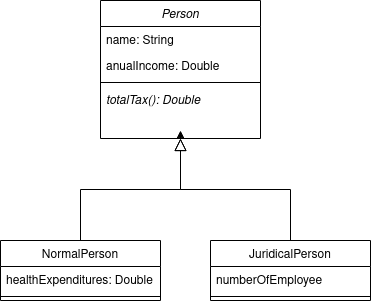

The diagram above was exported from draw.io. Its source (the exported page's mxGraphModel, read from the mxfile embedded in the PNG):
<mxGraphModel dx="1086" dy="483" grid="1" gridSize="10" guides="1" tooltips="1" connect="1" arrows="1" fold="1" page="1" pageScale="1" pageWidth="827" pageHeight="1169" math="0" shadow="0">
  <root>
    <mxCell id="WIyWlLk6GJQsqaUBKTNV-0" />
    <mxCell id="WIyWlLk6GJQsqaUBKTNV-1" parent="WIyWlLk6GJQsqaUBKTNV-0" />
    <mxCell id="elem12wO8fgDqoAW4pC9-4" style="edgeStyle=orthogonalEdgeStyle;rounded=0;orthogonalLoop=1;jettySize=auto;html=1;exitX=0.5;exitY=1;exitDx=0;exitDy=0;" edge="1" parent="WIyWlLk6GJQsqaUBKTNV-1" source="zkfFHV4jXpPFQw0GAbJ--0">
      <mxGeometry relative="1" as="geometry">
        <mxPoint x="300" y="250" as="targetPoint" />
      </mxGeometry>
    </mxCell>
    <mxCell id="zkfFHV4jXpPFQw0GAbJ--0" value="Person" style="swimlane;fontStyle=2;align=center;verticalAlign=top;childLayout=stackLayout;horizontal=1;startSize=26;horizontalStack=0;resizeParent=1;resizeLast=0;collapsible=1;marginBottom=0;rounded=0;shadow=0;strokeWidth=1;" parent="WIyWlLk6GJQsqaUBKTNV-1" vertex="1">
      <mxGeometry x="220" y="120" width="160" height="138" as="geometry">
        <mxRectangle x="230" y="140" width="160" height="26" as="alternateBounds" />
      </mxGeometry>
    </mxCell>
    <mxCell id="zkfFHV4jXpPFQw0GAbJ--1" value="name: String" style="text;align=left;verticalAlign=top;spacingLeft=4;spacingRight=4;overflow=hidden;rotatable=0;points=[[0,0.5],[1,0.5]];portConstraint=eastwest;" parent="zkfFHV4jXpPFQw0GAbJ--0" vertex="1">
      <mxGeometry y="26" width="160" height="26" as="geometry" />
    </mxCell>
    <mxCell id="zkfFHV4jXpPFQw0GAbJ--2" value="anualIncome: Double" style="text;align=left;verticalAlign=top;spacingLeft=4;spacingRight=4;overflow=hidden;rotatable=0;points=[[0,0.5],[1,0.5]];portConstraint=eastwest;rounded=0;shadow=0;html=0;" parent="zkfFHV4jXpPFQw0GAbJ--0" vertex="1">
      <mxGeometry y="52" width="160" height="26" as="geometry" />
    </mxCell>
    <mxCell id="zkfFHV4jXpPFQw0GAbJ--4" value="" style="line;html=1;strokeWidth=1;align=left;verticalAlign=middle;spacingTop=-1;spacingLeft=3;spacingRight=3;rotatable=0;labelPosition=right;points=[];portConstraint=eastwest;" parent="zkfFHV4jXpPFQw0GAbJ--0" vertex="1">
      <mxGeometry y="78" width="160" height="8" as="geometry" />
    </mxCell>
    <mxCell id="zkfFHV4jXpPFQw0GAbJ--5" value="totalTax(): Double" style="text;align=left;verticalAlign=top;spacingLeft=4;spacingRight=4;overflow=hidden;rotatable=0;points=[[0,0.5],[1,0.5]];portConstraint=eastwest;fontStyle=2" parent="zkfFHV4jXpPFQw0GAbJ--0" vertex="1">
      <mxGeometry y="86" width="160" height="26" as="geometry" />
    </mxCell>
    <mxCell id="zkfFHV4jXpPFQw0GAbJ--6" value="NormalPerson" style="swimlane;fontStyle=0;align=center;verticalAlign=top;childLayout=stackLayout;horizontal=1;startSize=26;horizontalStack=0;resizeParent=1;resizeLast=0;collapsible=1;marginBottom=0;rounded=0;shadow=0;strokeWidth=1;" parent="WIyWlLk6GJQsqaUBKTNV-1" vertex="1">
      <mxGeometry x="120" y="360" width="160" height="60" as="geometry">
        <mxRectangle x="130" y="380" width="160" height="26" as="alternateBounds" />
      </mxGeometry>
    </mxCell>
    <mxCell id="zkfFHV4jXpPFQw0GAbJ--7" value="healthExpenditures: Double" style="text;align=left;verticalAlign=top;spacingLeft=4;spacingRight=4;overflow=hidden;rotatable=0;points=[[0,0.5],[1,0.5]];portConstraint=eastwest;" parent="zkfFHV4jXpPFQw0GAbJ--6" vertex="1">
      <mxGeometry y="26" width="160" height="26" as="geometry" />
    </mxCell>
    <mxCell id="zkfFHV4jXpPFQw0GAbJ--9" value="" style="line;html=1;strokeWidth=1;align=left;verticalAlign=middle;spacingTop=-1;spacingLeft=3;spacingRight=3;rotatable=0;labelPosition=right;points=[];portConstraint=eastwest;" parent="zkfFHV4jXpPFQw0GAbJ--6" vertex="1">
      <mxGeometry y="52" width="160" height="8" as="geometry" />
    </mxCell>
    <mxCell id="zkfFHV4jXpPFQw0GAbJ--12" value="" style="endArrow=block;endSize=10;endFill=0;shadow=0;strokeWidth=1;rounded=0;edgeStyle=elbowEdgeStyle;elbow=vertical;" parent="WIyWlLk6GJQsqaUBKTNV-1" source="zkfFHV4jXpPFQw0GAbJ--6" target="zkfFHV4jXpPFQw0GAbJ--0" edge="1">
      <mxGeometry width="160" relative="1" as="geometry">
        <mxPoint x="200" y="203" as="sourcePoint" />
        <mxPoint x="200" y="203" as="targetPoint" />
      </mxGeometry>
    </mxCell>
    <mxCell id="zkfFHV4jXpPFQw0GAbJ--13" value="JuridicalPerson" style="swimlane;fontStyle=0;align=center;verticalAlign=top;childLayout=stackLayout;horizontal=1;startSize=26;horizontalStack=0;resizeParent=1;resizeLast=0;collapsible=1;marginBottom=0;rounded=0;shadow=0;strokeWidth=1;" parent="WIyWlLk6GJQsqaUBKTNV-1" vertex="1">
      <mxGeometry x="330" y="360" width="160" height="60" as="geometry">
        <mxRectangle x="340" y="380" width="170" height="26" as="alternateBounds" />
      </mxGeometry>
    </mxCell>
    <mxCell id="zkfFHV4jXpPFQw0GAbJ--14" value="numberOfEmployee" style="text;align=left;verticalAlign=top;spacingLeft=4;spacingRight=4;overflow=hidden;rotatable=0;points=[[0,0.5],[1,0.5]];portConstraint=eastwest;" parent="zkfFHV4jXpPFQw0GAbJ--13" vertex="1">
      <mxGeometry y="26" width="160" height="26" as="geometry" />
    </mxCell>
    <mxCell id="zkfFHV4jXpPFQw0GAbJ--15" value="" style="line;html=1;strokeWidth=1;align=left;verticalAlign=middle;spacingTop=-1;spacingLeft=3;spacingRight=3;rotatable=0;labelPosition=right;points=[];portConstraint=eastwest;" parent="zkfFHV4jXpPFQw0GAbJ--13" vertex="1">
      <mxGeometry y="52" width="160" height="8" as="geometry" />
    </mxCell>
    <mxCell id="zkfFHV4jXpPFQw0GAbJ--16" value="" style="endArrow=block;endSize=10;endFill=0;shadow=0;strokeWidth=1;rounded=0;edgeStyle=elbowEdgeStyle;elbow=vertical;" parent="WIyWlLk6GJQsqaUBKTNV-1" source="zkfFHV4jXpPFQw0GAbJ--13" target="zkfFHV4jXpPFQw0GAbJ--0" edge="1">
      <mxGeometry width="160" relative="1" as="geometry">
        <mxPoint x="210" y="373" as="sourcePoint" />
        <mxPoint x="310" y="271" as="targetPoint" />
      </mxGeometry>
    </mxCell>
  </root>
</mxGraphModel>